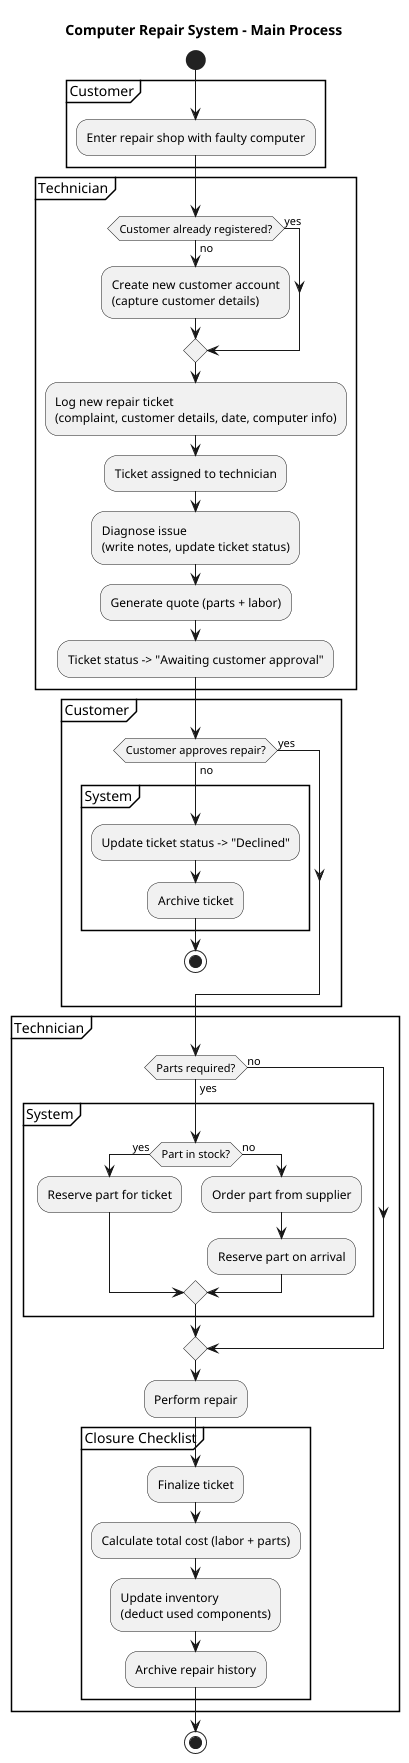

The diagram above was rendered by PlantUML. Its source (embedded in the PNG):
@startuml Main Process
title Computer Repair System - Main Process

start

partition Customer {
  :Enter repair shop with faulty computer;
}

partition Technician {
  if (Customer already registered?) then (no)
    :Create new customer account\n(capture customer details);
  else (yes)
  endif
  :Log new repair ticket\n(complaint, customer details, date, computer info);
  :Ticket assigned to technician;
  :Diagnose issue\n(write notes, update ticket status);
  :Generate quote (parts + labor);
  :Ticket status -> "Awaiting customer approval";
}

partition Customer {
  if (Customer approves repair?) then (no)
    partition System {
      :Update ticket status -> "Declined";
      :Archive ticket;
    }
    stop
  else (yes)
  endif
}

partition Technician {
  if (Parts required?) then (yes)
    partition System {
      if (Part in stock?) then (yes)
        :Reserve part for ticket;
      else (no)
        :Order part from supplier;
        :Reserve part on arrival;
      endif
    }
  else (no)
  endif

  :Perform repair;

  partition "Closure Checklist" {
    :Finalize ticket;
    :Calculate total cost (labor + parts);
    :Update inventory\n(deduct used components);
    :Archive repair history;
  }
}

stop

@enduml